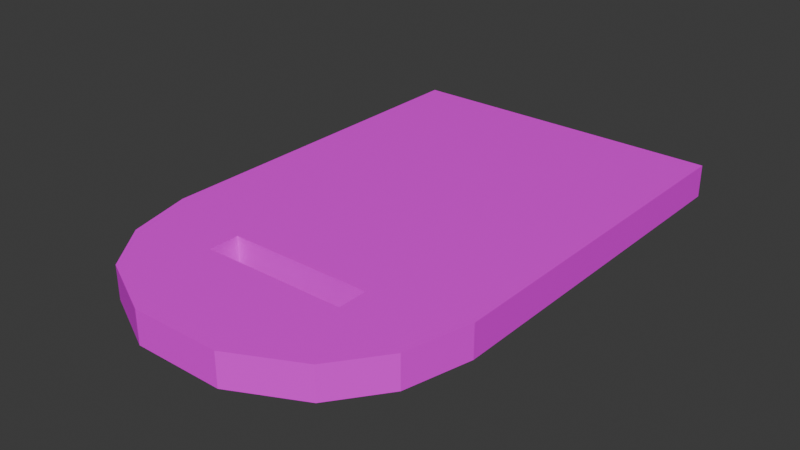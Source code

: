 # Source: DivingBoard01.blend  (saved by Blender 4.3.32; exported with 4.5.12 LTS)
import bpy
from mathutils import Matrix  # noqa: F401  (used for matrix-valued properties, if any)

bpy.ops.wm.read_factory_settings(use_empty=True)
scene = bpy.context.scene
scene.name = 'Scene'

# ---- collections
col_collection = bpy.data.collections.new('Collection'); scene.collection.children.link(col_collection)

# ---- images (referenced by path relative to the original .blend; pixels are not part of the script)
import os
ASSET_DIR = os.environ.get("B2B_ASSET_DIR", "")  # directory of the original .blend (textures are referenced by path, not embedded)
HERE = os.path.dirname(os.path.abspath(__file__))  # packed textures are extracted next to this script under _unpacked/

def load_image(name, relpath, width, height, colorspace="sRGB"):
    """Load a texture the original file referenced (path relative to the .blend, or extracted next to this script)."""
    p = next((c for c in (os.path.join(HERE, relpath), os.path.join(ASSET_DIR, relpath)) if relpath and os.path.exists(c)), "")
    if p:
        img = bpy.data.images.load(p, check_existing=True)
        img.name = name
    else:  # same state as the original file: an image datablock whose file is absent (Cycles renders it pink)
        img = bpy.data.images.new(name, width, height)
        img.source = "FILE"
        img.filepath = "//" + (relpath or name)
    img.colorspace_settings.name = colorspace
    return img
img_divingboard01_a_jpg_001 = load_image('DivingBoard01_a.jpg.001', 'DivingBoard01_a.jpg', 1024, 1024, 'sRGB')

# ---- materials (node trees are filled in below, after node groups)
mat_primary = bpy.data.materials.new('Primary')
mat_primary.alpha_threshold = 0.0
mat_primary.roughness = 0.5
mat_primary.line_color = (0.0, 0.0, 0.0, 1.0)

# ---- material node trees
mat_primary.use_nodes = True; mat_primary.node_tree.nodes.clear()
_N = mat_primary.node_tree.nodes; _L = mat_primary.node_tree.links
n0 = _N.new('ShaderNodeOutputMaterial'); n0.name = 'Material Output'; n0.location = (300, 300)
n1 = _N.new('ShaderNodeBsdfPrincipled'); n1.name = 'Principled BSDF'; n1.location = (10, 300)
n1.inputs[3].default_value = 1.45
n2 = _N.new('ShaderNodeTexImage'); n2.name = 'Image Texture'; n2.location = (-280, 280)
n2.image = img_divingboard01_a_jpg_001
n2.interpolation = 'Closest'
_L.new(n1.outputs[0], n0.inputs[0])
_L.new(n2.outputs[0], n1.inputs[0])
n0.is_active_output = True

# ---- world
world_world = bpy.data.worlds.new('World'); scene.world = world_world
world_world.use_nodes = True; world_world.node_tree.nodes.clear()
_N = world_world.node_tree.nodes; _L = world_world.node_tree.links
n0 = _N.new('ShaderNodeOutputWorld'); n0.name = 'World Output'; n0.location = (300, 300)
n1 = _N.new('ShaderNodeBackground'); n1.name = 'Background'; n1.location = (10, 300)
n1.inputs[0].default_value = (0.05088, 0.05088, 0.05088, 1.0)
_L.new(n1.outputs[0], n0.inputs[0])
n0.is_active_output = True
world_world.color = (0.05088, 0.05088, 0.05088)
world_world.sun_shadow_jitter_overblur = 0.0

# ---- meshes
me_cube = bpy.data.meshes.new('Cube')
me_cube.from_pydata([(0.5, 0.4393, 0.05), (0.5, 0.4393, -0.05), (-0.5, 0.4393, 0.05), (-0.5, 0.4393, -0.05), (-0.5, -0.6857, -0.05), (-0.45, -0.8857, 0.05), (-0.45, -0.8857, -0.05), (0.3375, -1.036, 0.05), (0.3375, -1.036, -0.05), (-0.3375, -1.036, 0.05), (-0.3375, -1.036, -0.05), (0.135, -1.136, 0.05), (0.135, -1.136, -0.05), (-0.135, -1.136, 0.05), (-0.135, -1.136, -0.05), (0.45, -0.8857, 0.05), (0.5, -0.6857, -0.05), (0.5, -0.6857, 0.05), (-0.5, -0.6857, 0.05), (0.45, -0.8857, -0.05), (0.221, -0.7392, -0.05), (-0.221, -0.7392, -0.05), (0.221, -0.8322, -0.05), (-0.221, -0.8322, -0.05), (0.221, -0.8322, 0.05), (0.221, -0.7392, 0.05), (-0.221, -0.7392, 0.05), (-0.221, -0.8322, 0.05)], [], [(0, 2, 18, 17), (18, 4, 6, 5), (4, 18, 2, 3), (3, 1, 16, 4), (1, 0, 17, 16), (3, 2, 0, 1), (15, 5, 9, 7), (16, 17, 15, 19), (9, 10, 14, 13), (5, 6, 10, 9), (6, 19, 8, 10), (19, 15, 7, 8), (12, 11, 13, 14), (10, 8, 12, 14), (8, 7, 11, 12), (7, 9, 13, 11), (27, 5, 15, 24), (18, 26, 25, 17), (20, 16, 19, 22), (4, 21, 23, 6), (20, 22, 24, 25), (18, 5, 27, 26), (4, 16, 20, 21), (25, 24, 15, 17), (23, 22, 19, 6), (22, 23, 27, 24), (21, 20, 25, 26), (23, 21, 26, 27)])
_uv = me_cube.uv_layers.new(name='UVMap')
_uv.uv.foreach_set('vector', [0.3281, 0.1458, 0.3281, 0.8542, 0.03125, 0.8542, 0.03125, 0.1458, 0.02344, 1.312, -0.01562, 1.312, -0.01562, 1.188, 0.02344, 1.188, -0.01562, 1.312, 0.02344, 1.312, 0.02344, 2.0, -0.01562, 2.0, -0.09375, 0.8542, -0.09375, 0.1458, 0.2109, 0.1458, 0.2109, 0.8542, -0.01562, -0.375, 0.02344, -0.375, 0.02344, 0.3125, -0.01562, 0.3125, -0.01562, -1.0, 0.02344, -1.0, 0.02344, -0.375, -0.01562, -0.375, -0.02344, 0.1875, -0.02344, 0.8125, -0.0625, 0.75, -0.0625, 0.25, -0.01562, 0.3125, 0.02344, 0.3125, 0.02344, 0.5, -0.01562, 0.5, 0.02344, 1.062, -0.01562, 1.062, -0.01562, 0.875, 0.02344, 0.875, 0.02344, 1.188, -0.01562, 1.188, -0.01562, 1.062, 0.02344, 1.062, 0.2656, 0.8125, 0.2656, 0.1875, 0.3047, 0.25, 0.3047, 0.75, -0.01562, 0.5, 0.02344, 0.5, 0.02344, 0.5625, -0.01562, 0.5625, -0.01562, 0.75, 0.02344, 0.75, 0.02344, 0.875, -0.01562, 0.875, 0.3047, 0.75, 0.3047, 0.25, 0.3281, 0.3958, 0.3281, 0.6042, -0.01562, 0.5625, 0.02344, 0.5625, 0.02344, 0.75, -0.01562, 0.75, -0.0625, 0.25, -0.0625, 0.75, -0.09375, 0.6042, -0.09375, 0.3958, -0.007812, 0.6667, -0.02344, 0.8125, -0.02344, 0.1875, -0.007812, 0.3333, 0.03125, 0.8542, 0.01562, 0.6667, 0.01562, 0.3333, 0.03125, 0.1458, 0.2266, 0.3333, 0.2109, 0.1458, 0.2656, 0.1875, 0.25, 0.3333, 0.2109, 0.8542, 0.2266, 0.6667, 0.25, 0.6667, 0.2656, 0.8125, -0.01562, 1.75, -0.01562, 1.688, 0.02344, 1.688, 0.02344, 1.75, 0.03125, 0.8542, -0.02344, 0.8125, -0.007812, 0.6667, 0.01562, 0.6667, 0.2109, 0.8542, 0.2109, 0.1458, 0.2266, 0.3333, 0.2266, 0.6667, 0.01562, 0.3333, -0.007812, 0.3333, -0.02344, 0.1875, 0.03125, 0.1458, 0.25, 0.6667, 0.25, 0.3333, 0.2656, 0.1875, 0.2656, 0.8125, -0.01562, 1.688, -0.01562, 1.438, 0.02344, 1.438, 0.02344, 1.688, -0.01562, 2.0, -0.01562, 1.75, 0.02344, 1.75, 0.02344, 2.0, -0.01562, 1.438, -0.01562, 1.375, 0.02344, 1.375, 0.02344, 1.438])
me_cube.materials.append(mat_primary)
me_cube.use_mirror_vertex_groups = False
me_cube.update()

# ---- objects
ob_divingboard01 = bpy.data.objects.new('DivingBoard01', me_cube)

# ---- transforms, parenting, visibility, modifiers, constraints
ob_divingboard01.location = (0.0, 0.0, 0.0)
ob_divingboard01.lock_rotations_4d = False
ob_divingboard01.empty_display_type = 'ARROWS'
ob_divingboard01.lineart.crease_threshold = 0.0

# ---- collection membership
col_collection.objects.link(ob_divingboard01)

# ---- scene / render settings (as saved in the file)
scene.frame_start = 1; scene.frame_end = 250; scene.frame_set(1)
scene.render.engine = 'BLENDER_EEVEE_NEXT'
bpy.context.view_layer.update()

# ---- added for rendering (the .blend has no active camera and no usable light): camera, sun
cam_auto = bpy.data.cameras.new('AutoCamera')
cam_auto.lens = 50.0
cam_auto.sensor_width = 36.0
cam_auto.clip_end = 1000.0
ob_auto_camera = bpy.data.objects.new('AutoCamera', cam_auto)
scene.collection.objects.link(ob_auto_camera)
ob_auto_camera.location = (1.72862, -2.42255, 1.38289)
ob_auto_camera.rotation_euler = (1.09748, -7.21219e-08, 0.694738)
scene.camera = ob_auto_camera
light_auto_sun = bpy.data.lights.new('AutoSun', 'SUN')
light_auto_sun.energy = 3.0
light_auto_sun.angle = 0.0523599
ob_auto_sun = bpy.data.objects.new('AutoSun', light_auto_sun)
scene.collection.objects.link(ob_auto_sun)
ob_auto_sun.rotation_euler = (0.872665, 0.174533, 0.523599)
bpy.context.view_layer.update()
